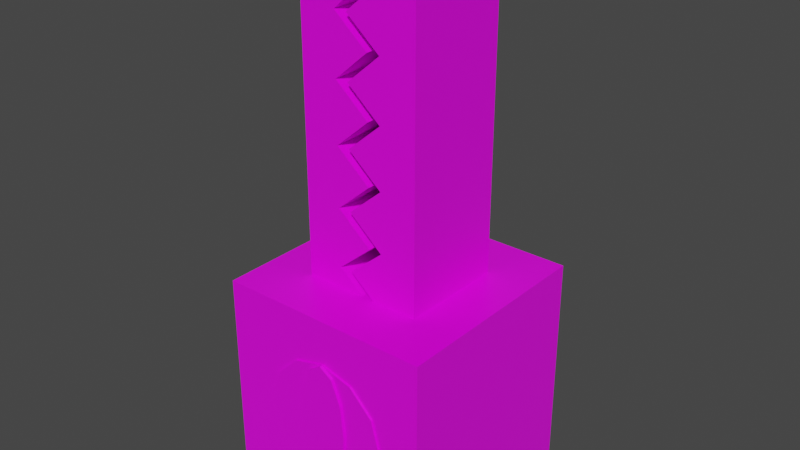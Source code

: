 # Source: monster_mouth.blend  (saved by Blender 3.2.14; exported with 4.5.12 LTS)
import bpy
from mathutils import Matrix  # noqa: F401  (used for matrix-valued properties, if any)

bpy.ops.wm.read_factory_settings(use_empty=True)
scene = bpy.context.scene
scene.name = 'Scene'

# ---- collections
col_collection = bpy.data.collections.new('Collection'); scene.collection.children.link(col_collection)

# ---- images (referenced by path relative to the original .blend; pixels are not part of the script)
import os
ASSET_DIR = os.environ.get("B2B_ASSET_DIR", "")  # directory of the original .blend (textures are referenced by path, not embedded)
HERE = os.path.dirname(os.path.abspath(__file__))  # packed textures are extracted next to this script under _unpacked/

def load_image(name, relpath, width, height, colorspace="sRGB"):
    """Load a texture the original file referenced (path relative to the .blend, or extracted next to this script)."""
    p = next((c for c in (os.path.join(HERE, relpath), os.path.join(ASSET_DIR, relpath)) if relpath and os.path.exists(c)), "")
    if p:
        img = bpy.data.images.load(p, check_existing=True)
        img.name = name
    else:  # same state as the original file: an image datablock whose file is absent (Cycles renders it pink)
        img = bpy.data.images.new(name, width, height)
        img.source = "FILE"
        img.filepath = "//" + (relpath or name)
    img.colorspace_settings.name = colorspace
    return img
img_carry_vault_tex_png = load_image('carry_vault_tex.png', 'carry_vault_tex.png', 1024, 1024, 'sRGB')

# ---- materials (node trees are filled in below, after node groups)
mat_carry_vault_material = bpy.data.materials.new('carry_vault_material')
mat_carry_vault_material.alpha_threshold = 0.0
mat_carry_vault_material.use_transparent_shadow = False
mat_carry_vault_material.line_color = (0.0, 0.0, 0.0, 1.0)

# ---- material node trees
mat_carry_vault_material.use_nodes = True; mat_carry_vault_material.node_tree.nodes.clear()
_N = mat_carry_vault_material.node_tree.nodes; _L = mat_carry_vault_material.node_tree.links
n0 = _N.new('ShaderNodeOutputMaterial'); n0.name = 'Material Output'; n0.location = (300, 300)
n1 = _N.new('ShaderNodeBsdfPrincipled'); n1.name = 'Principled BSDF'; n1.location = (10, 300)
n1.distribution = 'GGX'
n1.subsurface_method = 'RANDOM_WALK_SKIN'
n1.inputs[2].default_value = 0.4
n1.inputs[3].default_value = 1.45
n1.inputs[27].default_value = (0.0, 0.0, 0.0, 1.0)
n1.inputs[28].default_value = 1.0
n2 = _N.new('ShaderNodeTexImage'); n2.name = '画像テクスチャ'; n2.location = (-280, 280)
n2.image = img_carry_vault_tex_png
_L.new(n1.outputs[0], n0.inputs[0])
_L.new(n2.outputs[0], n1.inputs[0])
n0.is_active_output = True

# ---- world
world_world = bpy.data.worlds.new('World'); scene.world = world_world
world_world.use_nodes = True; world_world.node_tree.nodes.clear()
_N = world_world.node_tree.nodes; _L = world_world.node_tree.links
n0 = _N.new('ShaderNodeOutputWorld'); n0.name = 'World Output'; n0.location = (300, 300)
n1 = _N.new('ShaderNodeBackground'); n1.name = 'Background'; n1.location = (10, 300)
n1.inputs[0].default_value = (0.05088, 0.05088, 0.05088, 1.0)
_L.new(n1.outputs[0], n0.inputs[0])
n0.is_active_output = True
world_world.color = (0.05088, 0.05088, 0.05088)
world_world.use_sun_shadow = False
world_world.sun_shadow_jitter_overblur = 0.0

# ---- meshes
me_x = bpy.data.meshes.new('円')
me_x.from_pydata([(0.3274, 1.017, 1.519), (0.547, 1.017, 1.299), (0.6274, 1.017, 0.999), (0.547, 1.017, 0.699), (0.3274, 1.017, 0.4794), (-0.2727, 1.017, 0.4794), (-0.4923, 1.017, 0.699), (-0.5727, 1.017, 0.999), (-0.4923, 1.017, 1.299), (-0.2727, 1.017, 1.519), (0.02735, 1.017, 1.599), (0.1474, 1.017, 1.519), (0.2352, 1.017, 1.299), (0.2674, 1.017, 0.999), (0.2352, 1.017, 0.699), (0.1474, 1.017, 0.4794), (0.02735, 1.017, 0.399), (-0.09266, 1.017, 0.4794), (-0.1805, 1.017, 0.699), (-0.2127, 1.017, 0.999), (-0.1805, 1.017, 1.299), (-0.09266, 1.017, 1.519), (0.1474, 1.041, 1.519), (0.02735, 1.041, 1.599), (0.2352, 1.041, 1.299), (0.2674, 1.041, 0.999), (0.2352, 1.041, 0.699), (0.1474, 1.041, 0.4794), (0.02735, 1.041, 0.399), (-0.09266, 1.041, 0.4794), (-0.1805, 1.041, 0.699), (-0.2127, 1.041, 0.999), (-0.1805, 1.041, 1.299), (-0.09266, 1.041, 1.519), (0.02735, 1.041, 0.999), (0.3274, 0.9929, 1.519), (0.547, 0.9929, 1.299), (0.6274, 0.9929, 0.999), (0.547, 0.9929, 0.699), (0.3274, 0.9929, 0.4794), (-0.2727, 0.9929, 0.4794), (-0.4923, 0.9929, 0.699), (-0.5727, 0.9929, 0.999), (-0.4923, 0.9929, 1.299), (-0.2727, 0.9929, 1.519), (0.02735, 0.9929, 1.599), (0.02735, 0.9929, 0.399), (0.3274, -1.017, 1.519), (0.547, -1.017, 1.299), (0.6274, -1.017, 0.999), (0.547, -1.017, 0.699), (0.3274, -1.017, 0.4794), (-0.2727, -1.017, 0.4794), (-0.4923, -1.017, 0.699), (-0.5727, -1.017, 0.999), (-0.4923, -1.017, 1.299), (-0.2727, -1.017, 1.519), (0.02735, -1.017, 1.599), (0.1474, -1.017, 1.519), (0.2352, -1.017, 1.299), (0.2674, -1.017, 0.999), (0.2352, -1.017, 0.699), (0.1474, -1.017, 0.4794), (0.02735, -1.017, 0.399), (-0.09266, -1.017, 0.4794), (-0.1805, -1.017, 0.699), (-0.2127, -1.017, 0.999), (-0.1805, -1.017, 1.299), (-0.09266, -1.017, 1.519), (0.1474, -1.041, 1.519), (0.02735, -1.041, 1.599), (0.2352, -1.041, 1.299), (0.2674, -1.041, 0.999), (0.2352, -1.041, 0.699), (0.1474, -1.041, 0.4794), (0.02735, -1.041, 0.399), (-0.09266, -1.041, 0.4794), (-0.1805, -1.041, 0.699), (-0.2127, -1.041, 0.999), (-0.1805, -1.041, 1.299), (-0.09266, -1.041, 1.519), (0.02735, -1.041, 0.999), (0.3274, -0.9929, 1.519), (0.547, -0.9929, 1.299), (0.6274, -0.9929, 0.999), (0.547, -0.9929, 0.699), (0.3274, -0.9929, 0.4794), (-0.2727, -0.9929, 0.4794), (-0.4923, -0.9929, 0.699), (-0.5727, -0.9929, 0.999), (-0.4923, -0.9929, 1.299), (-0.2727, -0.9929, 1.519), (0.02735, -0.9929, 1.599), (0.02735, -0.9929, 0.399), (-0.56, -0.5, 1.921), (-0.56, -0.5, 4.921), (-0.56, 0.5, 1.921), (-0.56, 0.5, 4.921), (0.1, 0.5, 1.921), (-0.22, 0.5, 4.921), (0.1, -0.5, 1.921), (-0.22, -0.5, 4.921), (-0.56, -0.5, 2.194), (-0.56, -0.5, 2.466), (-0.56, -0.5, 2.739), (-0.56, -0.5, 3.012), (-0.56, -0.5, 3.284), (-0.56, -0.5, 3.557), (-0.56, -0.5, 3.83), (-0.56, -0.5, 4.103), (-0.56, -0.5, 4.375), (-0.56, -0.5, 4.648), (-0.56, 0.5, 4.648), (-0.56, 0.5, 4.375), (-0.56, 0.5, 4.103), (-0.56, 0.5, 3.83), (-0.56, 0.5, 3.557), (-0.56, 0.5, 3.284), (-0.56, 0.5, 3.012), (-0.56, 0.5, 2.739), (-0.56, 0.5, 2.466), (-0.56, 0.5, 2.194), (0.1, -0.5, 4.648), (-0.22, -0.5, 4.375), (0.1, -0.5, 4.103), (-0.22, -0.5, 3.83), (0.1, -0.5, 3.557), (-0.22, -0.5, 3.284), (0.1, -0.5, 3.012), (-0.22, -0.5, 2.739), (0.1, -0.5, 2.466), (-0.22, -0.5, 2.194), (0.1, 0.5, 4.648), (-0.22, 0.5, 4.375), (0.1, 0.5, 4.103), (-0.22, 0.5, 3.83), (0.1, 0.5, 3.557), (-0.22, 0.5, 3.284), (0.1, 0.5, 3.012), (-0.22, 0.5, 2.739), (0.1, 0.5, 2.466), (-0.22, 0.5, 2.194), (0.56, -0.5, 1.921), (0.56, -0.5, 4.921), (0.56, 0.5, 1.921), (0.56, 0.5, 4.921), (0.22, 0.5, 1.921), (-0.1, 0.5, 4.921), (0.22, -0.5, 1.921), (-0.1, -0.5, 4.921), (0.56, 0.5, 4.648), (0.56, 0.5, 4.375), (0.56, 0.5, 4.103), (0.56, 0.5, 3.83), (0.56, 0.5, 3.557), (0.56, 0.5, 3.284), (0.56, 0.5, 3.012), (0.56, 0.5, 2.739), (0.56, 0.5, 2.466), (0.56, 0.5, 2.194), (0.56, -0.5, 4.648), (0.56, -0.5, 4.375), (0.56, -0.5, 4.103), (0.56, -0.5, 3.83), (0.56, -0.5, 3.557), (0.56, -0.5, 3.284), (0.56, -0.5, 3.012), (0.56, -0.5, 2.739), (0.56, -0.5, 2.466), (0.56, -0.5, 2.194), (0.22, -0.5, 4.648), (-0.1, -0.5, 4.375), (0.22, -0.5, 4.103), (-0.1, -0.5, 3.83), (0.22, -0.5, 3.557), (-0.1, -0.5, 3.284), (0.22, -0.5, 3.012), (-0.1, -0.5, 2.739), (0.22, -0.5, 2.466), (-0.1, -0.5, 2.194), (0.22, 0.5, 4.648), (-0.1, 0.5, 4.375), (0.22, 0.5, 4.103), (-0.1, 0.5, 3.83), (0.22, 0.5, 3.557), (-0.1, 0.5, 3.284), (0.22, 0.5, 3.012), (-0.1, 0.5, 2.739), (0.22, 0.5, 2.466), (-0.1, 0.5, 2.194), (-1.0, -1.0, 0.0009975), (-1.0, -1.0, 2.001), (-1.0, 1.0, 0.0009975), (-1.0, 1.0, 2.001), (1.0, -1.0, 0.0009975), (1.0, -1.0, 2.001), (1.0, 1.0, 0.0009975), (1.0, 1.0, 2.001)], [], [(15, 16, 28, 27), (18, 19, 31, 30), (11, 12, 24, 22), (21, 10, 23, 33), (14, 15, 27, 26), (17, 18, 30, 29), (10, 11, 22, 23), (20, 21, 33, 32), (13, 14, 26, 25), (16, 17, 29, 28), (19, 20, 32, 31), (12, 13, 25, 24), (15, 4, 16), (3, 4, 15, 14), (2, 3, 14, 13), (1, 2, 13, 12), (0, 1, 12, 11), (0, 11, 10), (16, 5, 17), (18, 17, 5, 6), (19, 18, 6, 7), (20, 19, 7, 8), (21, 20, 8, 9), (21, 9, 10), (22, 24, 34), (24, 25, 34), (25, 26, 34), (26, 27, 34), (27, 28, 34), (28, 29, 34), (29, 30, 34), (30, 31, 34), (31, 32, 34), (32, 33, 34), (33, 23, 34), (23, 22, 34), (16, 4, 39, 46), (2, 1, 36, 37), (9, 8, 43, 44), (6, 5, 40, 41), (5, 16, 46, 40), (3, 2, 37, 38), (7, 6, 41, 42), (10, 9, 44, 45), (4, 3, 38, 39), (1, 0, 35, 36), (0, 10, 45, 35), (8, 7, 42, 43), (62, 74, 75, 63), (65, 77, 78, 66), (58, 69, 71, 59), (68, 80, 70, 57), (61, 73, 74, 62), (64, 76, 77, 65), (57, 70, 69, 58), (67, 79, 80, 68), (60, 72, 73, 61), (63, 75, 76, 64), (66, 78, 79, 67), (59, 71, 72, 60), (62, 63, 51), (50, 61, 62, 51), (49, 60, 61, 50), (48, 59, 60, 49), (47, 58, 59, 48), (47, 57, 58), (63, 64, 52), (65, 53, 52, 64), (66, 54, 53, 65), (67, 55, 54, 66), (68, 56, 55, 67), (68, 57, 56), (69, 81, 71), (71, 81, 72), (72, 81, 73), (73, 81, 74), (74, 81, 75), (75, 81, 76), (76, 81, 77), (77, 81, 78), (78, 81, 79), (79, 81, 80), (80, 81, 70), (70, 81, 69), (63, 93, 86, 51), (49, 84, 83, 48), (56, 91, 90, 55), (53, 88, 87, 52), (52, 87, 93, 63), (50, 85, 84, 49), (54, 89, 88, 53), (57, 92, 91, 56), (51, 86, 85, 50), (48, 83, 82, 47), (47, 82, 92, 57), (55, 90, 89, 54), (111, 95, 97, 112), (122, 101, 95, 111), (99, 97, 95, 101), (96, 98, 100, 94), (112, 97, 99, 132), (96, 121, 141, 98), (121, 120, 140, 141), (120, 119, 139, 140), (119, 118, 138, 139), (118, 117, 137, 138), (117, 116, 136, 137), (116, 115, 135, 136), (115, 114, 134, 135), (114, 113, 133, 134), (113, 112, 132, 133), (100, 131, 102, 94), (131, 130, 103, 102), (130, 129, 104, 103), (129, 128, 105, 104), (128, 127, 106, 105), (127, 126, 107, 106), (126, 125, 108, 107), (125, 124, 109, 108), (124, 123, 110, 109), (123, 122, 111, 110), (94, 102, 121, 96), (102, 103, 120, 121), (103, 104, 119, 120), (104, 105, 118, 119), (105, 106, 117, 118), (106, 107, 116, 117), (107, 108, 115, 116), (108, 109, 114, 115), (109, 110, 113, 114), (110, 111, 112, 113), (180, 147, 145, 150), (150, 145, 143, 160), (146, 144, 142, 148), (145, 147, 149, 143), (160, 143, 149, 170), (142, 169, 179, 148), (169, 168, 178, 179), (168, 167, 177, 178), (167, 166, 176, 177), (166, 165, 175, 176), (165, 164, 174, 175), (164, 163, 173, 174), (163, 162, 172, 173), (162, 161, 171, 172), (161, 160, 170, 171), (144, 159, 169, 142), (159, 158, 168, 169), (158, 157, 167, 168), (157, 156, 166, 167), (156, 155, 165, 166), (155, 154, 164, 165), (154, 153, 163, 164), (153, 152, 162, 163), (152, 151, 161, 162), (151, 150, 160, 161), (146, 189, 159, 144), (189, 188, 158, 159), (188, 187, 157, 158), (187, 186, 156, 157), (186, 185, 155, 156), (185, 184, 154, 155), (184, 183, 153, 154), (183, 182, 152, 153), (182, 181, 151, 152), (181, 180, 150, 151), (99, 101, 122, 132), (133, 132, 122, 123), (134, 133, 123, 124), (135, 134, 124, 125), (136, 135, 125, 126), (137, 136, 126, 127), (138, 137, 127, 128), (139, 138, 128, 129), (140, 139, 129, 130), (141, 140, 130, 131), (98, 141, 131, 100), (147, 180, 170, 149), (171, 170, 180, 181), (172, 171, 181, 182), (173, 172, 182, 183), (174, 173, 183, 184), (175, 174, 184, 185), (176, 175, 185, 186), (177, 176, 186, 187), (178, 177, 187, 188), (179, 178, 188, 189), (148, 179, 189, 146), (190, 191, 193, 192), (192, 193, 197, 196), (196, 197, 195, 194), (194, 195, 191, 190), (192, 196, 194, 190), (197, 193, 191, 195)])
_uv = me_x.uv_layers.new(name='UVマップ')
_uv.uv.foreach_set('vector', [0.04259, 0.5843, 0.04132, 0.5854, 0.04127, 0.5851, 0.04235, 0.5842, 0.03824, 0.5825, 0.03733, 0.5791, 0.03762, 0.579, 0.0385, 0.5824, 0.0411, 0.5727, 0.04247, 0.5749, 0.04221, 0.575, 0.04093, 0.5729, 0.03827, 0.5731, 0.03961, 0.5722, 0.03967, 0.5725, 0.03849, 0.5733, 0.04332, 0.5817, 0.04259, 0.5843, 0.04235, 0.5842, 0.04304, 0.5817, 0.03982, 0.5847, 0.03824, 0.5825, 0.0385, 0.5824, 0.04, 0.5845, 0.03961, 0.5722, 0.0411, 0.5727, 0.04093, 0.5729, 0.03967, 0.5725, 0.03735, 0.5756, 0.03827, 0.5731, 0.03849, 0.5733, 0.03762, 0.5756, 0.04332, 0.5782, 0.04332, 0.5817, 0.04304, 0.5817, 0.04304, 0.5783, 0.04132, 0.5854, 0.03982, 0.5847, 0.04, 0.5845, 0.04127, 0.5851, 0.03733, 0.5791, 0.03735, 0.5756, 0.03762, 0.5756, 0.03762, 0.579, 0.04247, 0.5749, 0.04332, 0.5782, 0.04304, 0.5783, 0.04221, 0.575, 0.0249, 0.5099, 0.02316, 0.5099, 0.02607, 0.5092, 0.02103, 0.5121, 0.02316, 0.5099, 0.0249, 0.5099, 0.02405, 0.5121, 0.02025, 0.515, 0.02103, 0.5121, 0.02405, 0.5121, 0.02374, 0.515, 0.02103, 0.5179, 0.02025, 0.515, 0.02374, 0.515, 0.02405, 0.5179, 0.02316, 0.52, 0.02103, 0.5179, 0.02405, 0.5179, 0.0249, 0.52, 0.02316, 0.52, 0.0249, 0.52, 0.02607, 0.5208, 0.01389, 0.5208, 0.01098, 0.52, 0.01272, 0.52, 0.01187, 0.5179, 0.01272, 0.52, 0.01098, 0.52, 0.008845, 0.5179, 0.01156, 0.515, 0.01187, 0.5179, 0.008845, 0.5179, 0.008065, 0.515, 0.01187, 0.5121, 0.01156, 0.515, 0.008065, 0.515, 0.008845, 0.5121, 0.01272, 0.5099, 0.01187, 0.5121, 0.008845, 0.5121, 0.01098, 0.5099, 0.01272, 0.5099, 0.01098, 0.5099, 0.01389, 0.5092, 0.02797, 0.6061, 0.02663, 0.6013, 0.03161, 0.5956, 0.02663, 0.6013, 0.02663, 0.595, 0.03161, 0.5956, 0.02663, 0.595, 0.02797, 0.5889, 0.03161, 0.5956, 0.02797, 0.5889, 0.03028, 0.5845, 0.03161, 0.5956, 0.03028, 0.5845, 0.03295, 0.5831, 0.03161, 0.5956, 0.03295, 0.5831, 0.03526, 0.5851, 0.03161, 0.5956, 0.03526, 0.5851, 0.03659, 0.5898, 0.03161, 0.5956, 0.03659, 0.5898, 0.03659, 0.5961, 0.03161, 0.5956, 0.03659, 0.5961, 0.03526, 0.6023, 0.03161, 0.5956, 0.03526, 0.6023, 0.03295, 0.6066, 0.03161, 0.5956, 0.03295, 0.6066, 0.03028, 0.608, 0.03161, 0.5956, 0.03028, 0.608, 0.02797, 0.6061, 0.03161, 0.5956, 0.02607, 0.5092, 0.02316, 0.5099, 0.0231, 0.5097, 0.02601, 0.5089, 0.02025, 0.515, 0.02103, 0.5179, 0.0208, 0.5179, 0.02002, 0.515, 0.01098, 0.5099, 0.008845, 0.5121, 0.008681, 0.5119, 0.01081, 0.5098, 0.008845, 0.5179, 0.01098, 0.52, 0.01081, 0.5202, 0.008681, 0.518, 0.01098, 0.52, 0.01389, 0.5208, 0.01383, 0.521, 0.01092, 0.5202, 0.02103, 0.5121, 0.02025, 0.515, 0.02002, 0.5149, 0.0208, 0.512, 0.008065, 0.515, 0.008845, 0.5179, 0.00862, 0.5179, 0.007841, 0.515, 0.01389, 0.5092, 0.01098, 0.5099, 0.01092, 0.5097, 0.01383, 0.5089, 0.02316, 0.5099, 0.02103, 0.5121, 0.02086, 0.5119, 0.02299, 0.5098, 0.02103, 0.5179, 0.02316, 0.52, 0.02299, 0.5202, 0.02086, 0.518, 0.02316, 0.52, 0.02607, 0.5208, 0.02601, 0.521, 0.0231, 0.5202, 0.008845, 0.5121, 0.008065, 0.515, 0.007841, 0.5149, 0.00862, 0.512, 0.04771, 0.5724, 0.04752, 0.5726, 0.04624, 0.5721, 0.04621, 0.5718, 0.04405, 0.5754, 0.04434, 0.5755, 0.04442, 0.5789, 0.04414, 0.579, 0.04953, 0.584, 0.04931, 0.5839, 0.04995, 0.5815, 0.05023, 0.5815, 0.0467, 0.5844, 0.04686, 0.5842, 0.04821, 0.5846, 0.04824, 0.5849, 0.04914, 0.5747, 0.04888, 0.5748, 0.04752, 0.5726, 0.04771, 0.5724, 0.04494, 0.5729, 0.04518, 0.573, 0.04434, 0.5755, 0.04405, 0.5754, 0.04824, 0.5849, 0.04821, 0.5846, 0.04931, 0.5839, 0.04953, 0.584, 0.04513, 0.5823, 0.04537, 0.5822, 0.04686, 0.5842, 0.0467, 0.5844, 0.05011, 0.5781, 0.04983, 0.5781, 0.04888, 0.5748, 0.04914, 0.5747, 0.04621, 0.5718, 0.04624, 0.5721, 0.04518, 0.573, 0.04494, 0.5729, 0.04414, 0.579, 0.04442, 0.5789, 0.04537, 0.5822, 0.04513, 0.5823, 0.05023, 0.5815, 0.04995, 0.5815, 0.04983, 0.5781, 0.05011, 0.5781, 0.031, 0.52, 0.03216, 0.5208, 0.02925, 0.52, 0.02712, 0.5179, 0.03014, 0.5179, 0.031, 0.52, 0.02925, 0.52, 0.02634, 0.515, 0.02983, 0.515, 0.03014, 0.5179, 0.02712, 0.5179, 0.02712, 0.5121, 0.03014, 0.5121, 0.02983, 0.515, 0.02634, 0.515, 0.02925, 0.5099, 0.031, 0.5099, 0.03014, 0.5121, 0.02712, 0.5121, 0.02925, 0.5099, 0.03216, 0.5092, 0.031, 0.5099, 0.01998, 0.5092, 0.01881, 0.5099, 0.01707, 0.5099, 0.01796, 0.5121, 0.01494, 0.5121, 0.01707, 0.5099, 0.01881, 0.5099, 0.01765, 0.515, 0.01416, 0.515, 0.01494, 0.5121, 0.01796, 0.5121, 0.01796, 0.5179, 0.01494, 0.5179, 0.01416, 0.515, 0.01765, 0.515, 0.01881, 0.52, 0.01707, 0.52, 0.01494, 0.5179, 0.01796, 0.5179, 0.01881, 0.52, 0.01998, 0.5208, 0.01707, 0.52, 0.02289, 0.6066, 0.02155, 0.5956, 0.0252, 0.6023, 0.0252, 0.6023, 0.02155, 0.5956, 0.02653, 0.5961, 0.02653, 0.5961, 0.02155, 0.5956, 0.02653, 0.5898, 0.02653, 0.5898, 0.02155, 0.5956, 0.0252, 0.5851, 0.0252, 0.5851, 0.02155, 0.5956, 0.02289, 0.5831, 0.02289, 0.5831, 0.02155, 0.5956, 0.02022, 0.5845, 0.02022, 0.5845, 0.02155, 0.5956, 0.01791, 0.5889, 0.01791, 0.5889, 0.02155, 0.5956, 0.01657, 0.595, 0.01657, 0.595, 0.02155, 0.5956, 0.01657, 0.6013, 0.01657, 0.6013, 0.02155, 0.5956, 0.01791, 0.6061, 0.01791, 0.6061, 0.02155, 0.5956, 0.02022, 0.608, 0.02022, 0.608, 0.02155, 0.5956, 0.02289, 0.6066, 0.03216, 0.5208, 0.0321, 0.521, 0.02919, 0.5202, 0.02925, 0.52, 0.02634, 0.515, 0.02612, 0.5149, 0.0269, 0.512, 0.02712, 0.5121, 0.01707, 0.52, 0.0169, 0.5202, 0.01477, 0.518, 0.01494, 0.5179, 0.01494, 0.5121, 0.01477, 0.5119, 0.0169, 0.5098, 0.01707, 0.5099, 0.01707, 0.5099, 0.01701, 0.5097, 0.01992, 0.5089, 0.01998, 0.5092, 0.02712, 0.5179, 0.0269, 0.5179, 0.02612, 0.515, 0.02634, 0.515, 0.01416, 0.515, 0.01393, 0.5149, 0.01471, 0.512, 0.01494, 0.5121, 0.01998, 0.5208, 0.01992, 0.521, 0.01701, 0.5202, 0.01707, 0.52, 0.02925, 0.52, 0.02909, 0.5202, 0.02696, 0.518, 0.02712, 0.5179, 0.02712, 0.5121, 0.02696, 0.5119, 0.02909, 0.5098, 0.02925, 0.5099, 0.02925, 0.5099, 0.02919, 0.5097, 0.0321, 0.5089, 0.03216, 0.5092, 0.01494, 0.5179, 0.01471, 0.5179, 0.01393, 0.515, 0.01416, 0.515, 0.04041, 0.6187, 0.04274, 0.6188, 0.04273, 0.6209, 0.04041, 0.6209, 0.04042, 0.6177, 0.04274, 0.6177, 0.04274, 0.6188, 0.04041, 0.6187, 0.04609, 0.6209, 0.04273, 0.6209, 0.04274, 0.6188, 0.0461, 0.6188, 0.01713, 0.6208, 0.01377, 0.6208, 0.01377, 0.6187, 0.01713, 0.6187, 0.04041, 0.6209, 0.04273, 0.6209, 0.04273, 0.6219, 0.0404, 0.6219, 0.01713, 0.6208, 0.01945, 0.6208, 0.01945, 0.6218, 0.01712, 0.6218, 0.01945, 0.6208, 0.02178, 0.6208, 0.02178, 0.6219, 0.01945, 0.6218, 0.02178, 0.6208, 0.02411, 0.6208, 0.02411, 0.6219, 0.02178, 0.6219, 0.02411, 0.6208, 0.02644, 0.6208, 0.02643, 0.6219, 0.02411, 0.6219, 0.02644, 0.6208, 0.02877, 0.6208, 0.02876, 0.6219, 0.02643, 0.6219, 0.02877, 0.6208, 0.03109, 0.6208, 0.03109, 0.6219, 0.02876, 0.6219, 0.03109, 0.6208, 0.03342, 0.6208, 0.03342, 0.6219, 0.03109, 0.6219, 0.03342, 0.6208, 0.03575, 0.6208, 0.03575, 0.6219, 0.03342, 0.6219, 0.03575, 0.6208, 0.03808, 0.6209, 0.03807, 0.6219, 0.03575, 0.6219, 0.03808, 0.6209, 0.04041, 0.6209, 0.0404, 0.6219, 0.03807, 0.6219, 0.01714, 0.6176, 0.01946, 0.6176, 0.01946, 0.6187, 0.01713, 0.6187, 0.01946, 0.6176, 0.02179, 0.6176, 0.02179, 0.6187, 0.01946, 0.6187, 0.02179, 0.6176, 0.02412, 0.6176, 0.02412, 0.6187, 0.02179, 0.6187, 0.02412, 0.6176, 0.02645, 0.6176, 0.02644, 0.6187, 0.02412, 0.6187, 0.02645, 0.6176, 0.02878, 0.6177, 0.02877, 0.6187, 0.02644, 0.6187, 0.02878, 0.6177, 0.0311, 0.6177, 0.0311, 0.6187, 0.02877, 0.6187, 0.0311, 0.6177, 0.03343, 0.6177, 0.03343, 0.6187, 0.0311, 0.6187, 0.03343, 0.6177, 0.03576, 0.6177, 0.03576, 0.6187, 0.03343, 0.6187, 0.03576, 0.6177, 0.03809, 0.6177, 0.03808, 0.6187, 0.03576, 0.6187, 0.03809, 0.6177, 0.04042, 0.6177, 0.04041, 0.6187, 0.03808, 0.6187, 0.01713, 0.6187, 0.01946, 0.6187, 0.01945, 0.6208, 0.01713, 0.6208, 0.01946, 0.6187, 0.02179, 0.6187, 0.02178, 0.6208, 0.01945, 0.6208, 0.02179, 0.6187, 0.02412, 0.6187, 0.02411, 0.6208, 0.02178, 0.6208, 0.02412, 0.6187, 0.02644, 0.6187, 0.02644, 0.6208, 0.02411, 0.6208, 0.02644, 0.6187, 0.02877, 0.6187, 0.02877, 0.6208, 0.02644, 0.6208, 0.02877, 0.6187, 0.0311, 0.6187, 0.03109, 0.6208, 0.02877, 0.6208, 0.0311, 0.6187, 0.03343, 0.6187, 0.03342, 0.6208, 0.03109, 0.6208, 0.03343, 0.6187, 0.03576, 0.6187, 0.03575, 0.6208, 0.03342, 0.6208, 0.03576, 0.6187, 0.03808, 0.6187, 0.03808, 0.6209, 0.03575, 0.6208, 0.03808, 0.6187, 0.04041, 0.6187, 0.04041, 0.6209, 0.03808, 0.6209, 0.04029, 0.6128, 0.04261, 0.6128, 0.04261, 0.6138, 0.04028, 0.6138, 0.04028, 0.6138, 0.04261, 0.6138, 0.0426, 0.616, 0.04028, 0.616, 0.01365, 0.6138, 0.017, 0.6138, 0.017, 0.6159, 0.01364, 0.6159, 0.04261, 0.6138, 0.04597, 0.6139, 0.04596, 0.616, 0.0426, 0.616, 0.04028, 0.616, 0.0426, 0.616, 0.0426, 0.617, 0.04027, 0.617, 0.017, 0.6159, 0.01932, 0.6159, 0.01932, 0.6169, 0.01699, 0.6169, 0.01932, 0.6159, 0.02165, 0.6159, 0.02165, 0.6169, 0.01932, 0.6169, 0.02165, 0.6159, 0.02398, 0.6159, 0.02398, 0.617, 0.02165, 0.6169, 0.02398, 0.6159, 0.02631, 0.6159, 0.02631, 0.617, 0.02398, 0.617, 0.02631, 0.6159, 0.02864, 0.6159, 0.02863, 0.617, 0.02631, 0.617, 0.02864, 0.6159, 0.03096, 0.6159, 0.03096, 0.617, 0.02863, 0.617, 0.03096, 0.6159, 0.03329, 0.6159, 0.03329, 0.617, 0.03096, 0.617, 0.03329, 0.6159, 0.03562, 0.6159, 0.03562, 0.617, 0.03329, 0.617, 0.03562, 0.6159, 0.03795, 0.6159, 0.03794, 0.617, 0.03562, 0.617, 0.03795, 0.6159, 0.04028, 0.616, 0.04027, 0.617, 0.03794, 0.617, 0.017, 0.6138, 0.01933, 0.6138, 0.01932, 0.6159, 0.017, 0.6159, 0.01933, 0.6138, 0.02166, 0.6138, 0.02165, 0.6159, 0.01932, 0.6159, 0.02166, 0.6138, 0.02399, 0.6138, 0.02398, 0.6159, 0.02165, 0.6159, 0.02399, 0.6138, 0.02632, 0.6138, 0.02631, 0.6159, 0.02398, 0.6159, 0.02632, 0.6138, 0.02864, 0.6138, 0.02864, 0.6159, 0.02631, 0.6159, 0.02864, 0.6138, 0.03097, 0.6138, 0.03096, 0.6159, 0.02864, 0.6159, 0.03097, 0.6138, 0.0333, 0.6138, 0.03329, 0.6159, 0.03096, 0.6159, 0.0333, 0.6138, 0.03563, 0.6138, 0.03562, 0.6159, 0.03329, 0.6159, 0.03563, 0.6138, 0.03796, 0.6138, 0.03795, 0.6159, 0.03562, 0.6159, 0.03796, 0.6138, 0.04028, 0.6138, 0.04028, 0.616, 0.03795, 0.6159, 0.01701, 0.6127, 0.01933, 0.6127, 0.01933, 0.6138, 0.017, 0.6138, 0.01933, 0.6127, 0.02166, 0.6127, 0.02166, 0.6138, 0.01933, 0.6138, 0.02166, 0.6127, 0.02399, 0.6127, 0.02399, 0.6138, 0.02166, 0.6138, 0.02399, 0.6127, 0.02632, 0.6127, 0.02632, 0.6138, 0.02399, 0.6138, 0.02632, 0.6127, 0.02865, 0.6127, 0.02864, 0.6138, 0.02632, 0.6138, 0.02865, 0.6127, 0.03097, 0.6128, 0.03097, 0.6138, 0.02864, 0.6138, 0.03097, 0.6128, 0.0333, 0.6128, 0.0333, 0.6138, 0.03097, 0.6138, 0.0333, 0.6128, 0.03563, 0.6128, 0.03563, 0.6138, 0.0333, 0.6138, 0.03563, 0.6128, 0.03796, 0.6128, 0.03796, 0.6138, 0.03563, 0.6138, 0.03796, 0.6128, 0.04029, 0.6128, 0.04028, 0.6138, 0.03796, 0.6138, 0.1724, 0.8381, 0.1723, 0.8437, 0.17, 0.8437, 0.17, 0.838, 0.1677, 0.838, 0.17, 0.838, 0.17, 0.8437, 0.1676, 0.8436, 0.1653, 0.8379, 0.1677, 0.838, 0.1676, 0.8436, 0.1652, 0.8436, 0.1629, 0.8379, 0.1653, 0.8379, 0.1652, 0.8436, 0.1628, 0.8436, 0.1605, 0.8379, 0.1629, 0.8379, 0.1628, 0.8436, 0.1604, 0.8435, 0.1582, 0.8378, 0.1605, 0.8379, 0.1604, 0.8435, 0.1581, 0.8435, 0.1558, 0.8378, 0.1582, 0.8378, 0.1581, 0.8435, 0.1557, 0.8434, 0.1534, 0.8377, 0.1558, 0.8378, 0.1557, 0.8434, 0.1533, 0.8434, 0.151, 0.8377, 0.1534, 0.8377, 0.1533, 0.8434, 0.1509, 0.8434, 0.1486, 0.8377, 0.151, 0.8377, 0.1509, 0.8434, 0.1485, 0.8433, 0.1463, 0.8376, 0.1486, 0.8377, 0.1485, 0.8433, 0.1462, 0.8433, 0.1459, 0.8448, 0.1483, 0.8449, 0.1482, 0.8505, 0.1458, 0.8505, 0.1506, 0.8506, 0.1482, 0.8505, 0.1483, 0.8449, 0.1507, 0.8449, 0.153, 0.8506, 0.1506, 0.8506, 0.1507, 0.8449, 0.1531, 0.8449, 0.1554, 0.8506, 0.153, 0.8506, 0.1531, 0.8449, 0.1554, 0.845, 0.1577, 0.8507, 0.1554, 0.8506, 0.1554, 0.845, 0.1578, 0.845, 0.1601, 0.8507, 0.1577, 0.8507, 0.1578, 0.845, 0.1602, 0.8451, 0.1625, 0.8508, 0.1601, 0.8507, 0.1602, 0.8451, 0.1626, 0.8451, 0.1649, 0.8508, 0.1625, 0.8508, 0.1626, 0.8451, 0.165, 0.8451, 0.1672, 0.8508, 0.1649, 0.8508, 0.165, 0.8451, 0.1673, 0.8452, 0.1696, 0.8509, 0.1672, 0.8508, 0.1673, 0.8452, 0.1697, 0.8452, 0.172, 0.8509, 0.1696, 0.8509, 0.1697, 0.8452, 0.1721, 0.8453, 0.03697, 0.7895, 0.03697, 0.7972, 0.02929, 0.7972, 0.02929, 0.7895, 0.02929, 0.7895, 0.0216, 0.7895, 0.0216, 0.7819, 0.02929, 0.7819, 0.02929, 0.7819, 0.02929, 0.7742, 0.03697, 0.7742, 0.03697, 0.7819, 0.03697, 0.7819, 0.04466, 0.7819, 0.04466, 0.7895, 0.03697, 0.7895, 0.02929, 0.7895, 0.02929, 0.7819, 0.03697, 0.7819, 0.03697, 0.7895, 0.0216, 0.7819, 0.0216, 0.7895, 0.01391, 0.7895, 0.01391, 0.7819])
me_x.materials.append(mat_carry_vault_material)
me_x.update()
arm_x = bpy.data.armatures.new('アーマチュア')  # bones are not reproduced

# ---- objects
ob_mesh = bpy.data.objects.new('Mesh', me_x)
ob_x = bpy.data.objects.new('アーマチュア', arm_x)

# ---- transforms, parenting, visibility, modifiers, constraints
ob_mesh.parent = ob_x
ob_mesh.location = (0.0, 0.0, 0.0)
ob_mesh.scale = (0.5, 0.5, 0.5)
_vg = ob_mesh.vertex_groups.new(name='Bone')
for _i, _w in zip([0, 1, 2, 3, 4, 5, 6, 7, 8, 9, 10, 11, 12, 13, 14, 15, 16, 17, 18, 19, 20, 21, 22, 23, 24, 25, 26, 27, 28, 29, 30, 31, 32, 33, 34, 35, 36, 37, 38, 39, 40, 41, 42, 43, 44, 45, 46, 47, 48, 49, 50, 51, 52, 53, 54, 55, 56, 57, 58, 59, 60, 61, 62, 63, 64, 65, 66, 67, 68, 69, 70, 71, 72, 73, 74, 75, 76, 77, 78, 79, 80, 81, 82, 83, 84, 85, 86, 87, 88, 89, 90, 91, 92, 93, 190, 191, 192, 193, 194, 195, 196, 197], [0.8601, 0.8634, 0.8648, 0.8654, 0.8658, 0.8658, 0.8655, 0.8647, 0.8633, 0.8608, 0.8618, 0.8614, 0.8625, 0.8641, 0.8651, 0.8657, 0.8659, 0.8657, 0.8651, 0.8641, 0.8627, 0.8614, 0.8615, 0.8616, 0.8625, 0.864, 0.865, 0.8656, 0.8658, 0.8656, 0.865, 0.8641, 0.8627, 0.8616, 0.864, 0.8599, 0.8635, 0.8648, 0.8655, 0.8658, 0.8658, 0.8655, 0.8648, 0.8633, 0.8605, 0.8618, 0.8659, 0.8601, 0.8634, 0.8647, 0.8654, 0.8658, 0.8658, 0.8655, 0.8647, 0.8633, 0.8608, 0.8618, 0.8614, 0.8625, 0.8641, 0.865, 0.8657, 0.8658, 0.8657, 0.8651, 0.8641, 0.8627, 0.8614, 0.8615, 0.8616, 0.8625, 0.864, 0.865, 0.8656, 0.8658, 0.8656, 0.865, 0.8641, 0.8627, 0.8616, 0.8639, 0.8599, 0.8635, 0.8648, 0.8655, 0.8658, 0.8658, 0.8655, 0.8648, 0.8633, 0.8605, 0.8618, 0.8659, 1.0, 1.0, 1.0, 1.0, 1.0, 1.0, 1.0, 1.0]): _vg.add([_i], _w, 'REPLACE')
_vg = ob_mesh.vertex_groups.new(name='Bone.001')
for _i, _w in zip([0, 1, 2, 3, 4, 5, 6, 7, 8, 9, 10, 11, 12, 13, 14, 15, 16, 17, 18, 19, 20, 21, 22, 23, 24, 25, 26, 27, 28, 29, 30, 31, 32, 33, 34, 35, 36, 37, 38, 39, 40, 41, 42, 43, 44, 45, 46, 47, 48, 49, 50, 51, 52, 53, 54, 55, 56, 57, 58, 59, 60, 61, 62, 63, 64, 65, 66, 67, 68, 69, 70, 71, 72, 73, 74, 75, 76, 77, 78, 79, 80, 81, 82, 83, 84, 85, 86, 87, 88, 89, 90, 91, 92, 93, 94, 96, 98, 100, 120, 121, 140, 141], [0.07369, 0.07079, 0.06973, 0.06918, 0.06886, 0.06857, 0.06855, 0.06864, 0.06891, 0.06944, 0.07061, 0.07163, 0.07115, 0.06994, 0.06924, 0.06884, 0.06867, 0.06869, 0.06892, 0.06923, 0.06961, 0.07008, 0.07139, 0.07072, 0.07105, 0.06993, 0.06925, 0.06886, 0.06869, 0.06872, 0.06895, 0.06927, 0.06966, 0.07015, 0.06967, 0.07402, 0.07077, 0.0697, 0.06915, 0.06882, 0.06854, 0.06852, 0.06861, 0.06889, 0.06938, 0.0706, 0.06864, 0.07368, 0.07079, 0.06973, 0.06918, 0.06885, 0.06857, 0.06855, 0.06864, 0.06891, 0.06944, 0.07061, 0.07163, 0.07115, 0.06994, 0.06924, 0.06884, 0.06867, 0.06869, 0.06892, 0.06923, 0.06961, 0.07008, 0.07139, 0.07072, 0.07105, 0.06993, 0.06925, 0.06886, 0.06869, 0.06872, 0.06895, 0.06927, 0.06966, 0.07015, 0.06967, 0.07402, 0.07077, 0.0697, 0.06915, 0.06882, 0.06854, 0.06852, 0.06861, 0.06889, 0.06938, 0.0706, 0.06864, 0.03329, 0.1445, 0.5318, 0.06662, 0.001819, 0.06636, 0.03561, 0.1162]): _vg.add([_i], _w, 'REPLACE')
_vg = ob_mesh.vertex_groups.new(name='Bone.003')
for _i, _w in zip([94, 95, 96, 97, 98, 99, 100, 101, 102, 103, 104, 105, 106, 107, 108, 109, 110, 111, 112, 113, 114, 115, 116, 117, 118, 119, 120, 121, 122, 123, 124, 125, 126, 127, 128, 129, 130, 131, 132, 133, 134, 135, 136, 137, 138, 139, 140, 141], [0.8185, 1.0, 0.818, 1.0, 0.411, 1.0, 0.4461, 1.0, 0.9366, 0.9686, 0.9887, 0.9953, 0.9983, 0.9993, 0.9998, 0.9999, 1.0, 1.0, 1.0, 1.0, 0.9999, 0.9997, 0.9993, 0.9981, 0.9949, 0.987, 0.9667, 0.9168, 1.0, 1.0, 0.9999, 0.9998, 0.9994, 0.9984, 0.9949, 0.9854, 0.949, 0.8541, 1.0, 1.0, 0.9999, 0.9998, 0.9994, 0.9984, 0.9948, 0.9856, 0.9469, 0.8628]): _vg.add([_i], _w, 'REPLACE')
_vg = ob_mesh.vertex_groups.new(name='Bone.002')
for _i, _w in zip([0, 1, 2, 3, 4, 5, 6, 7, 8, 9, 10, 11, 12, 13, 14, 15, 16, 17, 18, 19, 20, 21, 22, 23, 24, 25, 26, 27, 28, 29, 30, 31, 32, 33, 34, 35, 36, 37, 38, 39, 40, 41, 42, 43, 44, 45, 46, 47, 48, 49, 50, 51, 52, 53, 54, 55, 56, 57, 58, 59, 60, 61, 62, 63, 64, 65, 66, 67, 68, 69, 70, 71, 72, 73, 74, 75, 76, 77, 78, 79, 80, 81, 82, 83, 84, 85, 86, 87, 88, 89, 90, 91, 92, 93, 94, 96, 98, 100, 102, 130, 131, 142, 144, 146, 148, 158, 159, 168, 169, 179, 189], [0.06617, 0.06579, 0.06552, 0.0654, 0.06537, 0.06567, 0.06599, 0.06661, 0.06783, 0.06974, 0.06763, 0.067, 0.0664, 0.06601, 0.06571, 0.06551, 0.06548, 0.06564, 0.06602, 0.06667, 0.06766, 0.06848, 0.06707, 0.06769, 0.06645, 0.06604, 0.06574, 0.06553, 0.0655, 0.06566, 0.06602, 0.06665, 0.06761, 0.06823, 0.06638, 0.06612, 0.06576, 0.06549, 0.06537, 0.06534, 0.06564, 0.06596, 0.06658, 0.06781, 0.07008, 0.06761, 0.06545, 0.06617, 0.06579, 0.06552, 0.0654, 0.06537, 0.06567, 0.06599, 0.06661, 0.06783, 0.06974, 0.06763, 0.067, 0.0664, 0.06601, 0.06571, 0.0655, 0.06548, 0.06564, 0.06602, 0.06667, 0.06766, 0.06848, 0.06707, 0.06769, 0.06645, 0.06604, 0.06574, 0.06553, 0.0655, 0.06565, 0.06602, 0.06665, 0.06761, 0.06823, 0.06638, 0.06612, 0.06576, 0.06549, 0.06537, 0.06534, 0.06564, 0.06596, 0.06658, 0.0678, 0.07008, 0.06761, 0.06545, 0.1398, 0.02514, 0.05716, 0.4873, 0.04079, 0.0297, 0.1217, 0.2919, 0.2778, 0.09878, 0.1335, 0.02081, 0.09523, 0.0244, 0.1102, 0.01842, 0.02173]): _vg.add([_i], _w, 'REPLACE')
_vg = ob_mesh.vertex_groups.new(name='Bone.004')
for _i, _w in zip([142, 143, 144, 145, 146, 147, 148, 149, 150, 151, 152, 153, 154, 155, 156, 157, 158, 159, 160, 161, 162, 163, 164, 165, 166, 167, 168, 169, 170, 171, 172, 173, 174, 175, 176, 177, 178, 179, 180, 181, 182, 183, 184, 185, 186, 187, 188, 189], [0.7081, 1.0, 0.7222, 1.0, 0.9012, 1.0, 0.8665, 1.0, 1.0, 1.0, 0.9999, 0.9998, 0.9994, 0.9984, 0.9954, 0.9876, 0.9646, 0.9048, 1.0, 1.0, 0.9999, 0.9998, 0.9994, 0.9982, 0.9952, 0.9859, 0.9628, 0.8898, 1.0, 1.0, 0.9999, 0.9999, 0.9996, 0.9992, 0.9972, 0.9944, 0.9802, 0.9658, 1.0, 1.0, 1.0, 0.9999, 0.9997, 0.9991, 0.9976, 0.9941, 0.9837, 0.9641]): _vg.add([_i], _w, 'REPLACE')
_m = ob_mesh.modifiers.new('アーマチュア', 'ARMATURE')
_m.object = ob_x
ob_x.location = (0.0, 0.0, 0.0)
ob_x.show_in_front = True

# ---- collection membership
col_collection.objects.link(ob_mesh)
col_collection.objects.link(ob_x)

# ---- scene / render settings (as saved in the file)
scene.frame_start = 1; scene.frame_end = 250; scene.frame_set(13)
scene.render.engine = 'BLENDER_EEVEE_NEXT'
scene.cycles.sampling_pattern = 'TABULATED_SOBOL'
scene.cycles.use_light_tree = False
scene.view_settings.view_transform = 'Filmic'
bpy.context.view_layer.update()

# ---- added for rendering (the .blend has no active camera and no usable light): camera, sun
cam_auto = bpy.data.cameras.new('AutoCamera')
cam_auto.lens = 50.0
cam_auto.sensor_width = 36.0
cam_auto.clip_end = 1000.0
ob_auto_camera = bpy.data.objects.new('AutoCamera', cam_auto)
scene.collection.objects.link(ob_auto_camera)
ob_auto_camera.location = (2.63889, -3.16666, 3.34157)
ob_auto_camera.rotation_euler = (1.09748, -7.21219e-08, 0.694738)
scene.camera = ob_auto_camera
light_auto_sun = bpy.data.lights.new('AutoSun', 'SUN')
light_auto_sun.energy = 3.0
light_auto_sun.angle = 0.0523599
ob_auto_sun = bpy.data.objects.new('AutoSun', light_auto_sun)
scene.collection.objects.link(ob_auto_sun)
ob_auto_sun.rotation_euler = (0.872665, 0.174533, 0.523599)
bpy.context.view_layer.update()
